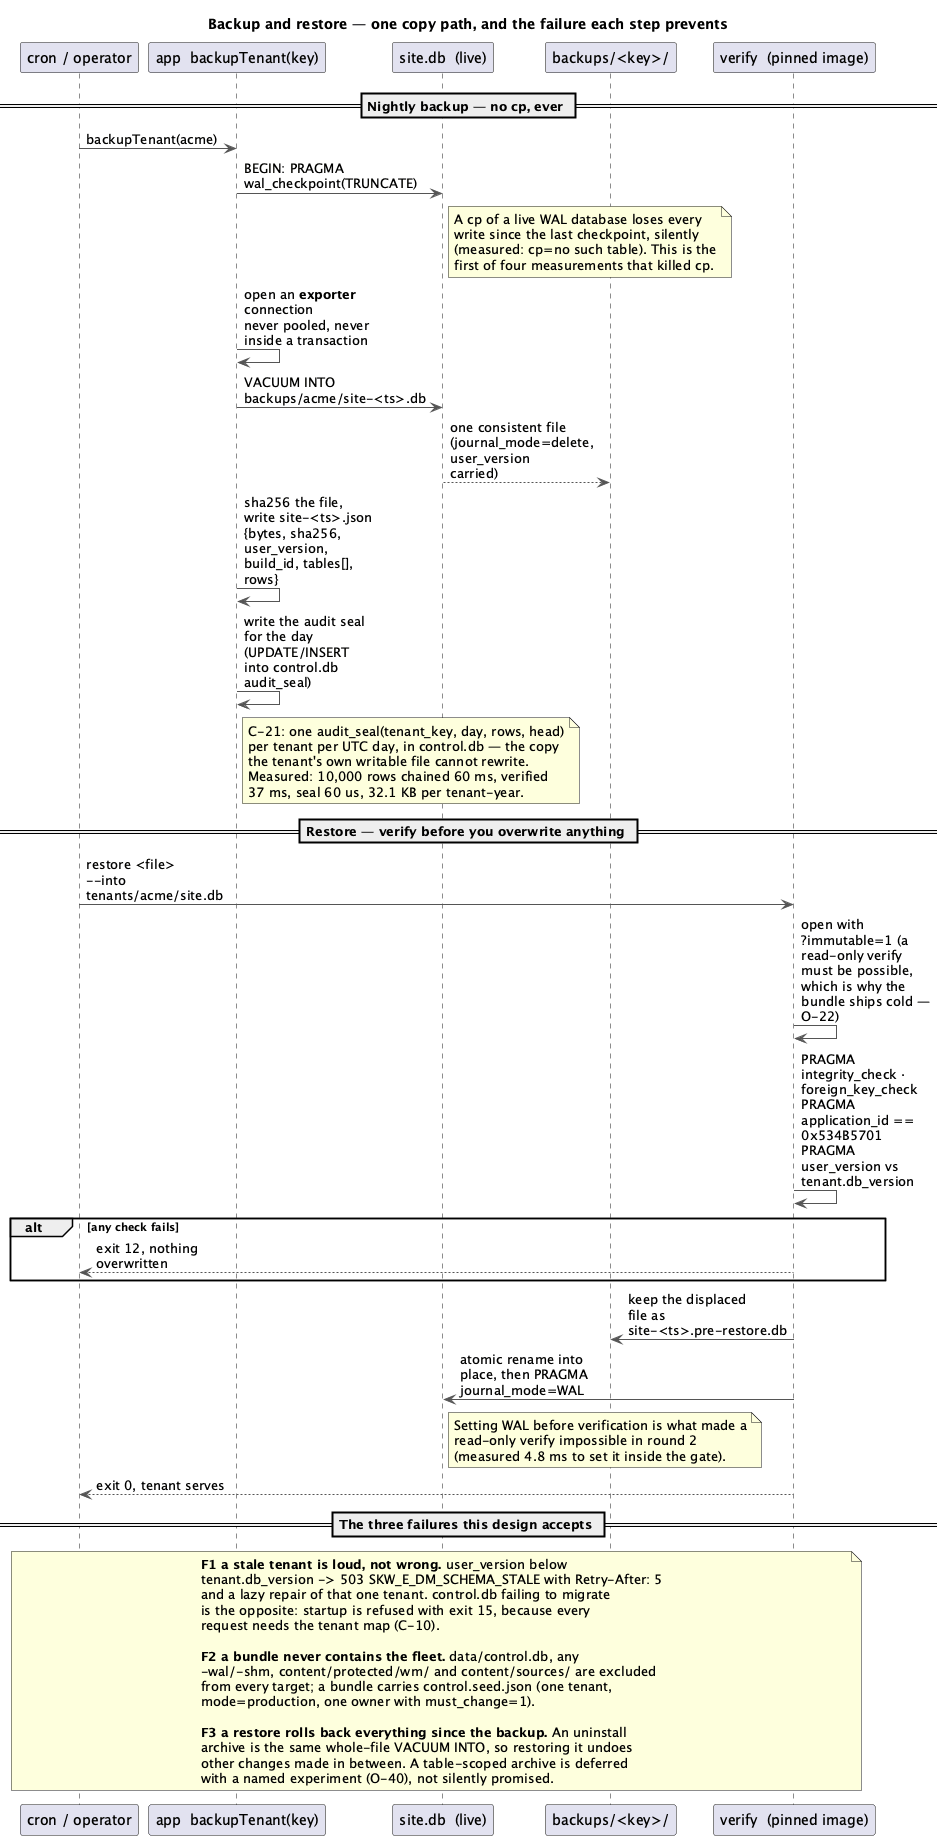

The diagram above was rendered by PlantUML. Its source (embedded in the PNG):
@startuml
/' docs/sds/diagrams/backup-restore.puml — backup, restore, and what each one can lose.
   Implements: SDS §12 and §14. Register: C-15 (exporter class), C-21 (audit seal),
   O-18 (cp loses data), O-22 (ship cold, verify immutable), C-10 (per-tenant repair). '/
title Backup and restore — one copy path, and the failure each step prevents

skinparam shadowing false
skinparam ArrowColor #555555
skinparam maxMessageSize 130

participant "cron / operator" as CR
participant "app  backupTenant(key)" as APP
participant "site.db  (live)" as DB
participant "backups/<key>/" as BK
participant "verify  (pinned image)" as VF

== Nightly backup — no cp, ever ==

CR -> APP : backupTenant(acme)
APP -> DB : BEGIN: PRAGMA wal_checkpoint(TRUNCATE)
note right of DB
  A cp of a live WAL database loses every
  write since the last checkpoint, silently
  (measured: cp=no such table). This is the
  first of four measurements that killed cp.
end note
APP -> APP : open an **exporter** connection\nnever pooled, never inside a transaction
APP -> DB : VACUUM INTO backups/acme/site-<ts>.db
DB --> BK : one consistent file\n(journal_mode=delete, user_version carried)
APP -> APP : sha256 the file, write site-<ts>.json\n{bytes, sha256, user_version, build_id, tables[], rows}
APP -> APP : write the audit seal for the day\n(UPDATE/INSERT into control.db audit_seal)
note right of APP
  C-21: one audit_seal(tenant_key, day, rows, head)
  per tenant per UTC day, in control.db — the copy
  the tenant's own writable file cannot rewrite.
  Measured: 10,000 rows chained 60 ms, verified
  37 ms, seal 60 us, 32.1 KB per tenant-year.
end note

== Restore — verify before you overwrite anything ==

CR -> VF : restore <file> --into tenants/acme/site.db
VF -> VF : open with ?immutable=1 (a read-only verify must be possible,\nwhich is why the bundle ships cold — O-22)
VF -> VF : PRAGMA integrity_check · foreign_key_check\nPRAGMA application_id == 0x534B5701\nPRAGMA user_version vs tenant.db_version
alt any check fails
  VF --> CR : exit 12, nothing overwritten
end
VF -> BK : keep the displaced file as site-<ts>.pre-restore.db
VF -> DB : atomic rename into place, then PRAGMA journal_mode=WAL
note right of DB
  Setting WAL before verification is what made a
  read-only verify impossible in round 2
  (measured 4.8 ms to set it inside the gate).
end note
VF --> CR : exit 0, tenant serves

== The three failures this design accepts ==

note over CR, VF
  **F1 a stale tenant is loud, not wrong.** user_version below
  tenant.db_version -> 503 SKW_E_DM_SCHEMA_STALE with Retry-After: 5
  and a lazy repair of that one tenant. control.db failing to migrate
  is the opposite: startup is refused with exit 15, because every
  request needs the tenant map (C-10).

  **F2 a bundle never contains the fleet.** data/control.db, any
  -wal/-shm, content/protected/wm/ and content/sources/ are excluded
  from every target; a bundle carries control.seed.json (one tenant,
  mode=production, one owner with must_change=1).

  **F3 a restore rolls back everything since the backup.** An uninstall
  archive is the same whole-file VACUUM INTO, so restoring it undoes
  other changes made in between. A table-scoped archive is deferred
  with a named experiment (O-40), not silently promised.
end note

@enduml